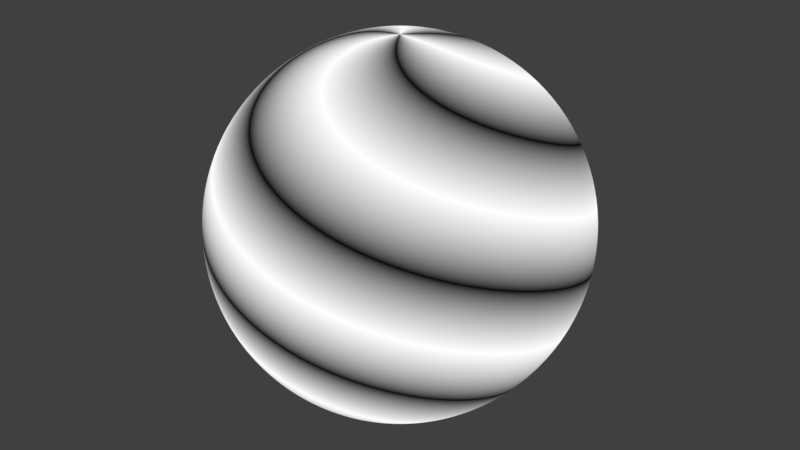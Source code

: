 # Source: spiral-fragment-shader.blend  (saved by Blender 2.78.4; exported with 4.5.12 LTS)
import bpy
from mathutils import Matrix  # noqa: F401  (used for matrix-valued properties, if any)

bpy.ops.wm.read_factory_settings(use_empty=True)
scene = bpy.context.scene
scene.name = 'Scene'

# ---- collections
col_collection_1 = bpy.data.collections.new('Collection 1'); scene.collection.children.link(col_collection_1)

# ---- materials (node trees are filled in below, after node groups)
mat_material = bpy.data.materials.new('Material')
mat_material.alpha_threshold = 0.0
mat_material.roughness = 0.5
mat_material.line_color = (0.0, 0.0, 0.0, 1.0)

# ---- node groups
ng_spiral_bands = bpy.data.node_groups.new('Spiral Bands', 'ShaderNodeTree')
_s = ng_spiral_bands.interface.new_socket(name='Saw', in_out='OUTPUT', socket_type='NodeSocketFloat')
_s.min_value = 0.0
_s.max_value = 0.0
_s = ng_spiral_bands.interface.new_socket(name='Sine', in_out='OUTPUT', socket_type='NodeSocketFloat')
_s.min_value = 0.0
_s.max_value = 0.0
_s = ng_spiral_bands.interface.new_socket(name='Band Number', in_out='INPUT', socket_type='NodeSocketFloat')
_s.default_value = 0.5
_s.min_value = -1e+04
_s.max_value = 1e+04
_s = ng_spiral_bands.interface.new_socket(name='Slope', in_out='INPUT', socket_type='NodeSocketFloat')
_s.default_value = 0.5
_s.min_value = -1e+04
_s.max_value = 1e+04
_s = ng_spiral_bands.interface.new_socket(name='Offset', in_out='INPUT', socket_type='NodeSocketFloat')
_s.default_value = 6.63
_s.min_value = -1e+04
_s.max_value = 1e+04
_N = ng_spiral_bands.nodes; _L = ng_spiral_bands.links
n0 = _N.new('ShaderNodeMath'); n0.name = 'Math.015'; n0.location = (80, 30)
n1 = _N.new('ShaderNodeMath'); n1.name = 'Math.019'; n1.location = (260, 30)
n2 = _N.new('ShaderNodeSeparateXYZ'); n2.name = 'Separate XYZ'; n2.location = (-880, 30)
n3 = _N.new('ShaderNodeMath'); n3.name = 'Math.001'; n3.location = (-720, 30)
n3.operation = 'DIVIDE'
n4 = _N.new('ShaderNodeMath'); n4.name = 'Math'; n4.location = (-560, 30)
n4.operation = 'ARCTANGENT'
n5 = _N.new('ShaderNodeMath'); n5.name = 'Math.004'; n5.location = (-400, 30)
n5.operation = 'ABSOLUTE'
n6 = _N.new('ShaderNodeMath'); n6.name = 'Math.011'; n6.location = (-240, 30)
n6.operation = 'MULTIPLY'
n7 = _N.new('ShaderNodeMath'); n7.name = 'Math.010'; n7.location = (-80, 30)
n8 = _N.new('ShaderNodeMath'); n8.name = 'Math.020'; n8.location = (420, 30)
n8.operation = 'DIVIDE'
n9 = _N.new('ShaderNodeMath'); n9.name = 'Math.024'; n9.location = (580, 30)
n9.operation = 'MULTIPLY'
n10 = _N.new('ShaderNodeMath'); n10.name = 'Math.007'; n10.location = (900, 30)
n10.operation = 'MULTIPLY'
n11 = _N.new('ShaderNodeMath'); n11.name = 'Math.002'; n11.location = (-720, -130)
n11.operation = 'DIVIDE'
n12 = _N.new('ShaderNodeMath'); n12.name = 'Math.003'; n12.location = (-560, -130)
n12.operation = 'ARCTANGENT'
n13 = _N.new('ShaderNodeMath'); n13.name = 'Math.005'; n13.location = (-400, -130)
n13.operation = 'ABSOLUTE'
n14 = _N.new('ShaderNodeMath'); n14.name = 'Math.013'; n14.location = (-240, -130)
n14.operation = 'MULTIPLY'
n15 = _N.new('ShaderNodeMath'); n15.name = 'Math.021'; n15.location = (-80, -130)
n15.operation = 'MULTIPLY'
n15.inputs[1].default_value = 4.0
n16 = _N.new('ShaderNodeMath'); n16.name = 'Math.009'; n16.location = (-880, -130)
n16.operation = 'DIVIDE'
n16.inputs[0].default_value = 11.0
n16.inputs[1].default_value = 7.0
n17 = _N.new('ShaderNodeMath'); n17.name = 'Math.018'; n17.location = (80, 190)
n17.operation = 'MULTIPLY'
n17.inputs[1].default_value = 2.0
n18 = _N.new('ShaderNodeMath'); n18.name = 'Math.016'; n18.location = (-720, 190)
n18.operation = 'LESS_THAN'
n18.inputs[1].default_value = 0.0
n19 = _N.new('ShaderNodeMath'); n19.name = 'Math.017'; n19.location = (-560, 190)
n19.operation = 'MULTIPLY'
n20 = _N.new('ShaderNodeMath'); n20.name = 'Math.006'; n20.location = (-400, 190)
n20.operation = 'GREATER_THAN'
n20.inputs[1].default_value = 0.0
n21 = _N.new('ShaderNodeMath'); n21.name = 'Math.012'; n21.location = (-240, 190)
n21.operation = 'LESS_THAN'
n21.inputs[1].default_value = 0.0
n22 = _N.new('ShaderNodeMath'); n22.name = 'Math.014'; n22.location = (-80, 190)
n22.operation = 'MULTIPLY'
n23 = _N.new('ShaderNodeTexCoord'); n23.name = 'Texture Coordinate'; n23.location = (-1060, 110)
n24 = _N.new('ShaderNodeMath'); n24.name = 'Math.022'; n24.location = (740, 190)
n24.operation = 'ROUND'
n24.inputs[1].default_value = 1.0
n25 = _N.new('ShaderNodeMath'); n25.name = 'Math.025'; n25.location = (420, -130)
n25.operation = 'ROUND'
n25.inputs[1].default_value = 1.0
n26 = _N.new('ShaderNodeMath'); n26.name = 'Math.008'; n26.location = (1060, 30)
n26.operation = 'MODULO'
n26.inputs[1].default_value = 1.0
n27 = _N.new('ShaderNodeMath'); n27.name = 'Math.026'; n27.location = (1220, -20)
n27.operation = 'SUBTRACT'
n28 = _N.new('NodeGroupOutput'); n28.name = 'Group Output'; n28.location = (1800, 60)
n29 = _N.new('ShaderNodeMath'); n29.name = 'Math.027'; n29.location = (1380, -20)
n29.operation = 'MULTIPLY'
n29.inputs[1].default_value = 2.0
n30 = _N.new('ShaderNodeMath'); n30.name = 'Math.028'; n30.location = (1540, -20)
n30.operation = 'ABSOLUTE'
n30.inputs[1].default_value = 2.0
n31 = _N.new('ShaderNodeMath'); n31.name = 'Math.023'; n31.location = (740, 30)
n32 = _N.new('ShaderNodeSeparateXYZ'); n32.name = 'Separate XYZ.001'; n32.location = (260, 150)
n33 = _N.new('ShaderNodeMath'); n33.name = 'Math.029'; n33.location = (420, 180)
n34 = _N.new('NodeGroupInput'); n34.name = 'Group Input'; n34.location = (-1260, 0)
_L.new(n2.outputs[0], n3.inputs[0])
_L.new(n23.outputs[3], n2.inputs[0])
_L.new(n3.outputs[0], n4.inputs[0])
_L.new(n2.outputs[1], n3.inputs[1])
_L.new(n11.outputs[0], n12.inputs[0])
_L.new(n2.outputs[1], n11.inputs[0])
_L.new(n2.outputs[0], n11.inputs[1])
_L.new(n12.outputs[0], n13.inputs[0])
_L.new(n4.outputs[0], n5.inputs[0])
_L.new(n3.outputs[0], n20.inputs[0])
_L.new(n13.outputs[0], n14.inputs[0])
_L.new(n5.outputs[0], n6.inputs[0])
_L.new(n3.outputs[0], n21.inputs[0])
_L.new(n21.outputs[0], n6.inputs[1])
_L.new(n20.outputs[0], n14.inputs[1])
_L.new(n6.outputs[0], n7.inputs[0])
_L.new(n14.outputs[0], n7.inputs[1])
_L.new(n21.outputs[0], n22.inputs[0])
_L.new(n16.outputs[0], n22.inputs[1])
_L.new(n22.outputs[0], n0.inputs[1])
_L.new(n7.outputs[0], n0.inputs[0])
_L.new(n18.outputs[0], n19.inputs[0])
_L.new(n2.outputs[1], n18.inputs[0])
_L.new(n19.outputs[0], n17.inputs[0])
_L.new(n16.outputs[0], n19.inputs[1])
_L.new(n0.outputs[0], n1.inputs[0])
_L.new(n17.outputs[0], n1.inputs[1])
_L.new(n1.outputs[0], n8.inputs[0])
_L.new(n16.outputs[0], n15.inputs[0])
_L.new(n15.outputs[0], n8.inputs[1])
_L.new(n23.outputs[0], n32.inputs[0])
_L.new(n10.outputs[0], n26.inputs[0])
_L.new(n31.outputs[0], n10.inputs[0])
_L.new(n8.outputs[0], n9.inputs[0])
_L.new(n26.outputs[0], n28.inputs[0])
_L.new(n24.outputs[0], n10.inputs[1])
_L.new(n9.outputs[0], n31.inputs[1])
_L.new(n25.outputs[0], n9.inputs[1])
_L.new(n34.outputs[0], n24.inputs[0])
_L.new(n34.outputs[1], n25.inputs[0])
_L.new(n26.outputs[0], n27.inputs[0])
_L.new(n27.outputs[0], n29.inputs[0])
_L.new(n29.outputs[0], n30.inputs[0])
_L.new(n30.outputs[0], n28.inputs[1])
_L.new(n32.outputs[2], n33.inputs[0])
_L.new(n33.outputs[0], n31.inputs[0])
_L.new(n34.outputs[2], n33.inputs[1])
n28.is_active_output = True

# ---- material node trees
mat_material.use_nodes = True; mat_material.node_tree.nodes.clear()
_N = mat_material.node_tree.nodes; _L = mat_material.node_tree.links
n0 = _N.new('ShaderNodeOutputMaterial'); n0.name = 'Material Output'; n0.location = (240, 100)
n1 = _N.new('ShaderNodeEmission'); n1.name = 'Emission Viewer'; n1.location = (240, 140)
n1.label = 'Viewer'
n1.hide = True
n2 = _N.new('ShaderNodeGroup'); n2.name = 'Group'; n2.location = (0, 160)
n2.node_tree = ng_spiral_bands
n2.inputs[0].default_value = 3.0
n2.inputs[1].default_value = 1.0
n2.inputs[2].default_value = 0.0
_L.new(n1.outputs[0], n0.inputs[0])
_L.new(n2.outputs[1], n1.inputs[0])
n0.is_active_output = True

# ---- world
world_world = bpy.data.worlds.new('World'); scene.world = world_world
world_world.color = (0.05088, 0.05088, 0.05088)
world_world.use_sun_shadow = False
world_world.sun_shadow_jitter_overblur = 0.0
world_world.cycles.sampling_method = 'MANUAL'

# ---- meshes
me_sphere = bpy.data.meshes.new('Sphere')
me_sphere.from_pydata([(0.3928, 0.5879, 0.7071), (0.4619, 0.6913, 0.5556), (0.5133, 0.7682, 0.3827), (0.5449, 0.8155, 0.1951), (0.5556, 0.8315, 7.55e-08), (0.5449, 0.8155, -0.1951), (0.5133, 0.7682, -0.3827), (0.4619, 0.6913, -0.5556), (0.3928, 0.5879, -0.7071), (0.3087, 0.4619, -0.8315), (0.2126, 0.3182, -0.9239), (0.1084, 0.1622, -0.9808), (0.0, -3.258e-07, -1.0), (0.07466, 0.1802, -0.9808), (0.1464, 0.3536, -0.9239), (0.2126, 0.5133, -0.8315), (0.2706, 0.6533, -0.7071), (0.3182, 0.7682, -0.5556), (0.3536, 0.8536, -0.3827), (0.3753, 0.9061, -0.1951), (0.3827, 0.9239, 7.55e-08), (0.3753, 0.9061, 0.1951), (0.3536, 0.8536, 0.3827), (0.3182, 0.7682, 0.5556), (0.2706, 0.6533, 0.7071), (0.2126, 0.5133, 0.8315), (0.1464, 0.3536, 0.9239), (0.07466, 0.1802, 0.9808), (0.03806, 0.1913, 0.9808), (0.07466, 0.3753, 0.9239), (0.1084, 0.5449, 0.8315), (0.1379, 0.6935, 0.7071), (0.1622, 0.8155, 0.5556), (0.1802, 0.9061, 0.3827), (0.1913, 0.9619, 0.1951), (0.1951, 0.9808, 7.55e-08), (0.1913, 0.9619, -0.1951), (0.1802, 0.9061, -0.3827), (0.1622, 0.8155, -0.5556), (0.1379, 0.6935, -0.7071), (0.1084, 0.5449, -0.8315), (0.07466, 0.3753, -0.9239), (0.03806, 0.1913, -0.9808), (0.3087, 0.4619, 0.8315), (0.2126, 0.3182, 0.9239), (0.1084, 0.1622, 0.9808), (0.5, 0.5, 0.7071), (0.5879, 0.5879, 0.5556), (0.6533, 0.6533, 0.3827), (0.6935, 0.6935, 0.1951), (0.7071, 0.7071, 7.55e-08), (0.6935, 0.6935, -0.1951), (0.6533, 0.6533, -0.3827), (0.5879, 0.5879, -0.5556), (0.5, 0.5, -0.7071), (0.3928, 0.3928, -0.8315), (0.2706, 0.2706, -0.9239), (0.1379, 0.1379, -0.9808), (0.3928, 0.3928, 0.8315), (0.2706, 0.2706, 0.9239), (0.1379, 0.1379, 0.9808), (0.5879, 0.3928, 0.7071), (0.6913, 0.4619, 0.5556), (0.7682, 0.5133, 0.3827), (0.8155, 0.5449, 0.1951), (0.8315, 0.5556, 7.55e-08), (0.8155, 0.5449, -0.1951), (0.7682, 0.5133, -0.3827), (0.6913, 0.4619, -0.5556), (0.5879, 0.3928, -0.7071), (0.4619, 0.3087, -0.8315), (0.3182, 0.2126, -0.9239), (0.1622, 0.1084, -0.9808), (0.4619, 0.3087, 0.8315), (0.3182, 0.2126, 0.9239), (0.1622, 0.1084, 0.9808), (0.6533, 0.2706, 0.7071), (0.7682, 0.3182, 0.5556), (0.8536, 0.3536, 0.3827), (0.9061, 0.3753, 0.1951), (0.9239, 0.3827, 7.55e-08), (0.9061, 0.3753, -0.1951), (0.8536, 0.3536, -0.3827), (0.7682, 0.3182, -0.5556), (0.6533, 0.2706, -0.7071), (0.5133, 0.2126, -0.8315), (0.3536, 0.1464, -0.9239), (0.1802, 0.07466, -0.9808), (0.5133, 0.2126, 0.8315), (0.3536, 0.1464, 0.9239), (0.1802, 0.07466, 0.9808), (0.6935, 0.1379, 0.7071), (0.8155, 0.1622, 0.5556), (0.9061, 0.1802, 0.3827), (0.9619, 0.1913, 0.1951), (0.9808, 0.1951, 7.55e-08), (0.9619, 0.1913, -0.1951), (0.9061, 0.1802, -0.3827), (0.8155, 0.1622, -0.5556), (0.6935, 0.1379, -0.7071), (0.5449, 0.1084, -0.8315), (0.3753, 0.07466, -0.9239), (0.1913, 0.03806, -0.9808), (0.5449, 0.1084, 0.8315), (0.3753, 0.07466, 0.9239), (0.1913, 0.03806, 0.9808), (0.7071, -3.192e-07, 0.7071), (0.8315, -3.341e-07, 0.5556), (0.9239, -2.745e-07, 0.3827), (0.9808, -3.937e-07, 0.1951), (1.0, -3.788e-07, 7.55e-08), (0.9808, -3.937e-07, -0.1951), (0.9239, -2.298e-07, -0.3827), (0.8315, -3.341e-07, -0.5556), (0.7071, -3.192e-07, -0.7071), (0.5556, -3.415e-07, -0.8315), (0.3827, -3.043e-07, -0.9239), (0.1951, -3.08e-07, -0.9808), (0.5556, -3.117e-07, 0.8315), (0.3827, -3.192e-07, 0.9239), (0.1951, -3.266e-07, 0.9808), (0.6935, -0.138, 0.7071), (0.8155, -0.1622, 0.5556), (0.9061, -0.1802, 0.3827), (0.9619, -0.1913, 0.1951), (0.9808, -0.1951, 7.55e-08), (0.9619, -0.1913, -0.1951), (0.9061, -0.1802, -0.3827), (0.8155, -0.1622, -0.5556), (0.6935, -0.138, -0.7071), (0.5449, -0.1084, -0.8315), (0.3753, -0.07466, -0.9239), (0.1913, -0.03806, -0.9808), (0.5449, -0.1084, 0.8315), (0.3753, -0.07466, 0.9239), (0.1913, -0.03806, 0.9808), (0.6533, -0.2706, 0.7071), (0.7682, -0.3182, 0.5556), (0.8536, -0.3536, 0.3827), (0.9061, -0.3753, 0.1951), (0.9239, -0.3827, 7.55e-08), (0.9061, -0.3753, -0.1951), (0.8536, -0.3536, -0.3827), (0.7682, -0.3182, -0.5556), (0.6533, -0.2706, -0.7071), (0.5133, -0.2126, -0.8315), (0.3536, -0.1464, -0.9239), (0.1802, -0.07466, -0.9808), (0.5133, -0.2126, 0.8315), (0.3536, -0.1464, 0.9239), (0.1802, -0.07466, 0.9808), (0.5879, -0.3928, 0.7071), (0.6913, -0.4619, 0.5556), (0.7682, -0.5133, 0.3827), (0.8155, -0.5449, 0.1951), (0.8315, -0.5556, 7.55e-08), (0.8155, -0.5449, -0.1951), (0.7682, -0.5133, -0.3827), (0.6913, -0.4619, -0.5556), (0.5879, -0.3928, -0.7071), (0.4619, -0.3087, -0.8315), (0.3182, -0.2126, -0.9239), (0.1622, -0.1084, -0.9808), (0.4619, -0.3087, 0.8315), (0.3182, -0.2126, 0.9239), (0.1622, -0.1084, 0.9808), (0.5, -0.5, 0.7071), (0.5879, -0.5879, 0.5556), (0.6533, -0.6533, 0.3827), (0.6935, -0.6935, 0.1951), (0.7071, -0.7071, 7.55e-08), (0.6935, -0.6935, -0.1951), (0.6533, -0.6533, -0.3827), (0.5879, -0.5879, -0.5556), (0.5, -0.5, -0.7071), (0.3928, -0.3928, -0.8315), (0.2706, -0.2706, -0.9239), (0.1379, -0.138, -0.9808), (0.3928, -0.3928, 0.8315), (0.2706, -0.2706, 0.9239), (0.1379, -0.138, 0.9808), (0.3928, -0.5879, 0.7071), (0.4619, -0.6913, 0.5556), (0.5133, -0.7682, 0.3827), (0.5449, -0.8155, 0.1951), (0.5556, -0.8315, 7.55e-08), (0.5449, -0.8155, -0.1951), (0.5133, -0.7682, -0.3827), (0.4619, -0.6913, -0.5556), (0.3928, -0.5879, -0.7071), (0.3087, -0.4619, -0.8315), (0.2126, -0.3182, -0.9239), (0.1084, -0.1622, -0.9808), (0.3087, -0.4619, 0.8315), (0.2126, -0.3182, 0.9239), (0.1084, -0.1622, 0.9808), (0.2706, -0.6533, 0.7071), (0.3182, -0.7682, 0.5556), (0.3536, -0.8536, 0.3827), (0.3753, -0.9061, 0.1951), (0.3827, -0.9239, 7.55e-08), (0.3753, -0.9061, -0.1951), (0.3536, -0.8536, -0.3827), (0.3182, -0.7682, -0.5556), (0.2706, -0.6533, -0.7071), (0.2126, -0.5133, -0.8315), (0.1464, -0.3536, -0.9239), (0.07466, -0.1802, -0.9808), (0.2126, -0.5133, 0.8315), (0.1464, -0.3536, 0.9239), (0.07466, -0.1802, 0.9808), (0.1379, -0.6935, 0.7071), (0.1622, -0.8155, 0.5556), (0.1802, -0.9061, 0.3827), (0.1913, -0.9619, 0.1951), (0.1951, -0.9808, 7.55e-08), (0.1913, -0.9619, -0.1951), (0.1802, -0.9061, -0.3827), (0.1622, -0.8155, -0.5556), (0.1379, -0.6935, -0.7071), (0.1084, -0.5449, -0.8315), (0.07466, -0.3753, -0.9239), (0.03806, -0.1913, -0.9808), (0.1084, -0.5449, 0.8315), (0.07466, -0.3753, 0.9239), (0.03806, -0.1913, 0.9808), (-2.584e-08, -0.7071, 0.7071), (-8.544e-08, -0.8315, 0.5556), (6.357e-08, -0.9239, 0.3827), (-8.544e-08, -0.9808, 0.1951), (-1.003e-07, -1.0, 7.55e-08), (-8.544e-08, -0.9808, -0.1951), (6.357e-08, -0.9239, -0.3827), (-8.544e-08, -0.8315, -0.5556), (-2.584e-08, -0.7071, -0.7071), (-1.094e-08, -0.5556, -0.8315), (3.964e-09, -0.3827, -0.9239), (3.964e-09, -0.1951, -0.9808), (2.632e-08, -0.5556, 0.8315), (4.122e-08, -0.3827, 0.9239), (-7.212e-09, -0.1951, 0.9808), (-0.1379, -0.6935, 0.7071), (-0.1622, -0.8155, 0.5556), (-0.1802, -0.9061, 0.3827), (-0.1913, -0.9619, 0.1951), (-0.1951, -0.9808, 7.55e-08), (-0.1913, -0.9619, -0.1951), (-0.1802, -0.9061, -0.3827), (-0.1622, -0.8155, -0.5556), (-0.1379, -0.6935, -0.7071), (-0.1084, -0.5449, -0.8315), (-0.07466, -0.3753, -0.9239), (-0.03806, -0.1913, -0.9808), (-0.1084, -0.5449, 0.8315), (-0.07466, -0.3753, 0.9239), (-0.03806, -0.1913, 0.9808), (-0.2706, -0.6533, 0.7071), (-0.3182, -0.7682, 0.5556), (-0.3536, -0.8536, 0.3827), (-0.3753, -0.9061, 0.1951), (-0.3827, -0.9239, 7.55e-08), (-0.3753, -0.9061, -0.1951), (-0.3536, -0.8536, -0.3827), (-0.3182, -0.7682, -0.5556), (-0.2706, -0.6533, -0.7071), (-0.2126, -0.5133, -0.8315), (-0.1464, -0.3536, -0.9239), (-0.07466, -0.1802, -0.9808), (-0.2126, -0.5133, 0.8315), (-0.1464, -0.3536, 0.9239), (-0.07466, -0.1802, 0.9808), (-1.247e-07, -6.269e-07, 1.0), (-0.3928, -0.5879, 0.7071), (-0.4619, -0.6913, 0.5556), (-0.5133, -0.7682, 0.3827), (-0.5449, -0.8155, 0.1951), (-0.5556, -0.8315, 7.55e-08), (-0.5449, -0.8155, -0.1951), (-0.5133, -0.7682, -0.3827), (-0.4619, -0.6913, -0.5556), (-0.3928, -0.5879, -0.7071), (-0.3087, -0.4619, -0.8315), (-0.2126, -0.3182, -0.9239), (-0.1084, -0.1622, -0.9808), (-0.3087, -0.4619, 0.8315), (-0.2126, -0.3182, 0.9239), (-0.1084, -0.1622, 0.9808), (-0.5, -0.5, 0.7071), (-0.5879, -0.5879, 0.5556), (-0.6533, -0.6533, 0.3827), (-0.6935, -0.6935, 0.1951), (-0.7071, -0.7071, 7.55e-08), (-0.6935, -0.6935, -0.1951), (-0.6533, -0.6533, -0.3827), (-0.5879, -0.5879, -0.5556), (-0.5, -0.5, -0.7071), (-0.3928, -0.3928, -0.8315), (-0.2706, -0.2706, -0.9239), (-0.1379, -0.1379, -0.9808), (-0.3928, -0.3928, 0.8315), (-0.2706, -0.2706, 0.9239), (-0.1379, -0.138, 0.9808), (-0.5879, -0.3928, 0.7071), (-0.6913, -0.4619, 0.5556), (-0.7682, -0.5133, 0.3827), (-0.8155, -0.5449, 0.1951), (-0.8315, -0.5556, 7.55e-08), (-0.8155, -0.5449, -0.1951), (-0.7682, -0.5133, -0.3827), (-0.6913, -0.4619, -0.5556), (-0.5879, -0.3928, -0.7071), (-0.4619, -0.3087, -0.8315), (-0.3182, -0.2126, -0.9239), (-0.1622, -0.1084, -0.9808), (-0.4619, -0.3087, 0.8315), (-0.3182, -0.2126, 0.9239), (-0.1622, -0.1084, 0.9808), (-0.6533, -0.2706, 0.7071), (-0.7682, -0.3182, 0.5556), (-0.8536, -0.3536, 0.3827), (-0.9061, -0.3753, 0.1951), (-0.9239, -0.3827, 7.55e-08), (-0.9061, -0.3753, -0.1951), (-0.8536, -0.3536, -0.3827), (-0.7682, -0.3182, -0.5556), (-0.6533, -0.2706, -0.7071), (-0.5133, -0.2126, -0.8315), (-0.3536, -0.1464, -0.9239), (-0.1802, -0.07466, -0.9808), (-0.5133, -0.2126, 0.8315), (-0.3536, -0.1464, 0.9239), (-0.1802, -0.07466, 0.9808), (-0.6935, -0.1379, 0.7071), (-0.8155, -0.1622, 0.5556), (-0.9061, -0.1802, 0.3827), (-0.9619, -0.1913, 0.1951), (-0.9808, -0.1951, 7.55e-08), (-0.9619, -0.1913, -0.1951), (-0.9061, -0.1802, -0.3827), (-0.8155, -0.1622, -0.5556), (-0.6935, -0.1379, -0.7071), (-0.5449, -0.1084, -0.8315), (-0.3753, -0.07466, -0.9239), (-0.1913, -0.03806, -0.9808), (-0.5449, -0.1084, 0.8315), (-0.3753, -0.07466, 0.9239), (-0.1913, -0.03806, 0.9808), (-0.7071, -1.851e-07, 0.7071), (-0.8315, -1.404e-07, 0.5556), (-0.9239, -3.192e-07, 0.3827), (-0.9808, -9.567e-08, 0.1951), (-1.0, -1.404e-07, 7.55e-08), (-0.9808, -9.567e-08, -0.1951), (-0.9239, -3.192e-07, -0.3827), (-0.8315, -1.404e-07, -0.5556), (-0.7071, -1.851e-07, -0.7071), (-0.5556, -2.596e-07, -0.8315), (-0.3827, -2.521e-07, -0.9239), (-0.1951, -3.155e-07, -0.9808), (-0.5556, -2.819e-07, 0.8315), (-0.3827, -2.819e-07, 0.9239), (-0.1951, -3.117e-07, 0.9808), (-0.6935, 0.1379, 0.7071), (-0.8155, 0.1622, 0.5556), (-0.9061, 0.1802, 0.3827), (-0.9619, 0.1913, 0.1951), (-0.9808, 0.1951, 7.55e-08), (-0.9619, 0.1913, -0.1951), (-0.9061, 0.1802, -0.3827), (-0.8155, 0.1622, -0.5556), (-0.6935, 0.1379, -0.7071), (-0.5449, 0.1084, -0.8315), (-0.3753, 0.07466, -0.9239), (-0.1913, 0.03806, -0.9808), (-0.5449, 0.1084, 0.8315), (-0.3753, 0.07466, 0.9239), (-0.1913, 0.03806, 0.9808), (-0.6533, 0.2706, 0.7071), (-0.7682, 0.3182, 0.5556), (-0.8536, 0.3536, 0.3827), (-0.9061, 0.3753, 0.1951), (-0.9239, 0.3827, 7.55e-08), (-0.9061, 0.3753, -0.1951), (-0.8536, 0.3536, -0.3827), (-0.7682, 0.3182, -0.5556), (-0.6533, 0.2706, -0.7071), (-0.5133, 0.2126, -0.8315), (-0.3536, 0.1464, -0.9239), (-0.1802, 0.07466, -0.9808), (-0.5133, 0.2126, 0.8315), (-0.3536, 0.1464, 0.9239), (-0.1802, 0.07466, 0.9808), (-0.5879, 0.3928, 0.7071), (-0.6913, 0.4619, 0.5556), (-0.7682, 0.5133, 0.3827), (-0.8155, 0.5449, 0.1951), (-0.8315, 0.5556, 7.55e-08), (-0.8155, 0.5449, -0.1951), (-0.7682, 0.5133, -0.3827), (-0.6913, 0.4619, -0.5556), (-0.5879, 0.3928, -0.7071), (-0.4619, 0.3087, -0.8315), (-0.3182, 0.2126, -0.9239), (-0.1622, 0.1084, -0.9808), (-0.4619, 0.3087, 0.8315), (-0.3182, 0.2126, 0.9239), (-0.1622, 0.1084, 0.9808), (-0.5, 0.5, 0.7071), (-0.5879, 0.5879, 0.5556), (-0.6533, 0.6533, 0.3827), (-0.6935, 0.6935, 0.1951), (-0.7071, 0.7071, 7.55e-08), (-0.6935, 0.6935, -0.1951), (-0.6533, 0.6533, -0.3827), (-0.5879, 0.5879, -0.5556), (-0.5, 0.5, -0.7071), (-0.3928, 0.3928, -0.8315), (-0.2706, 0.2706, -0.9239), (-0.1379, 0.1379, -0.9808), (-0.3928, 0.3928, 0.8315), (-0.2706, 0.2706, 0.9239), (-0.1379, 0.1379, 0.9808), (-0.3928, 0.5879, 0.7071), (-0.4619, 0.6913, 0.5556), (-0.5133, 0.7682, 0.3827), (-0.5449, 0.8155, 0.1951), (-0.5556, 0.8315, 7.55e-08), (-0.5449, 0.8155, -0.1951), (-0.5133, 0.7682, -0.3827), (-0.4619, 0.6913, -0.5556), (-0.3928, 0.5879, -0.7071), (-0.3087, 0.4619, -0.8315), (-0.2126, 0.3182, -0.9239), (-0.1084, 0.1622, -0.9808), (-0.3087, 0.4619, 0.8315), (-0.2126, 0.3182, 0.9239), (-0.1084, 0.1622, 0.9808), (-0.2706, 0.6533, 0.7071), (-0.3182, 0.7682, 0.5556), (-0.3536, 0.8536, 0.3827), (-0.3753, 0.9061, 0.1951), (-0.3827, 0.9239, 7.55e-08), (-0.3753, 0.9061, -0.1951), (-0.3536, 0.8536, -0.3827), (-0.3182, 0.7682, -0.5556), (-0.2706, 0.6533, -0.7071), (-0.2126, 0.5133, -0.8315), (-0.1464, 0.3536, -0.9239), (-0.07466, 0.1802, -0.9808), (-0.2126, 0.5133, 0.8315), (-0.1464, 0.3536, 0.9239), (-0.07466, 0.1802, 0.9808), (-0.1379, 0.6935, 0.7071), (-0.1622, 0.8155, 0.5556), (-0.1802, 0.9061, 0.3827), (-0.1913, 0.9619, 0.1951), (-0.1951, 0.9808, 7.55e-08), (-0.1913, 0.9619, -0.1951), (-0.1802, 0.9061, -0.3827), (-0.1622, 0.8155, -0.5556), (-0.1379, 0.6935, -0.7071), (-0.1084, 0.5449, -0.8315), (-0.07466, 0.3753, -0.9239), (-0.03806, 0.1913, -0.9808), (-0.1084, 0.5449, 0.8315), (-0.07466, 0.3753, 0.9239), (-0.03806, 0.1913, 0.9808), (1.53e-07, 0.7071, 0.7071), (2.722e-07, 0.8315, 0.5556), (6.357e-08, 0.9239, 0.3827), (2.573e-07, 0.9808, 0.1951), (2.722e-07, 1.0, 7.55e-08), (2.573e-07, 0.9808, -0.1951), (6.357e-08, 0.9239, -0.3827), (2.722e-07, 0.8315, -0.5556), (1.53e-07, 0.7071, -0.7071), (1.232e-07, 0.5556, -0.8315), (7.847e-08, 0.3827, -0.9239), (1.514e-08, 0.1951, -0.9808), (1.083e-07, 0.5556, 0.8315), (7.847e-08, 0.3827, 0.9239), (3.749e-08, 0.1951, 0.9808)], [], [(30, 29, 26, 25), (22, 23, 1, 2), (33, 32, 23, 22), (29, 28, 27, 26), (15, 16, 8, 9), (34, 33, 22, 21), (39, 38, 17, 16), (41, 40, 15, 14), (28, 271, 27), (38, 37, 18, 17), (12, 42, 13), (36, 35, 20, 19), (42, 41, 14, 13), (40, 39, 16, 15), (32, 31, 24, 23), (35, 34, 21, 20), (31, 30, 25, 24), (470, 469, 33, 34), (37, 36, 19, 18), (478, 477, 41, 42), (479, 480, 29, 30), (473, 472, 36, 37), (476, 475, 39, 40), (471, 470, 34, 35), (480, 481, 28, 29), (472, 471, 35, 36), (467, 479, 30, 31), (481, 271, 28), (12, 478, 42), (477, 476, 40, 41), (468, 467, 31, 32), (474, 473, 37, 38), (475, 474, 38, 39), (469, 468, 32, 33), (12, 13, 11), (27, 271, 45), (21, 22, 2, 3), (18, 19, 5, 6), (14, 15, 9, 10), (16, 17, 7, 8), (26, 27, 45, 44), (17, 18, 6, 7), (20, 21, 3, 4), (19, 20, 4, 5), (23, 24, 0, 1), (25, 26, 44, 43), (24, 25, 43, 0), (13, 14, 10, 11), (1, 0, 46, 47), (11, 10, 56, 57), (3, 2, 48, 49), (5, 4, 50, 51), (4, 3, 49, 50), (10, 9, 55, 56), (43, 44, 59, 58), (6, 5, 51, 52), (8, 7, 53, 54), (12, 11, 57), (45, 271, 60), (2, 1, 47, 48), (44, 45, 60, 59), (0, 43, 58, 46), (7, 6, 52, 53), (9, 8, 54, 55), (49, 48, 63, 64), (12, 57, 72), (50, 49, 64, 65), (59, 60, 75, 74), (52, 51, 66, 67), (53, 52, 67, 68), (48, 47, 62, 63), (55, 54, 69, 70), (46, 58, 73, 61), (57, 56, 71, 72), (51, 50, 65, 66), (60, 271, 75), (56, 55, 70, 71), (58, 59, 74, 73), (47, 46, 61, 62), (54, 53, 68, 69), (61, 73, 88, 76), (72, 71, 86, 87), (66, 65, 80, 81), (75, 271, 90), (71, 70, 85, 86), (73, 74, 89, 88), (62, 61, 76, 77), (69, 68, 83, 84), (64, 63, 78, 79), (12, 72, 87), (65, 64, 79, 80), (74, 75, 90, 89), (67, 66, 81, 82), (68, 67, 82, 83), (63, 62, 77, 78), (70, 69, 84, 85), (12, 87, 102), (80, 79, 94, 95), (89, 90, 105, 104), (82, 81, 96, 97), (83, 82, 97, 98), (78, 77, 92, 93), (85, 84, 99, 100), (76, 88, 103, 91), (87, 86, 101, 102), (81, 80, 95, 96), (90, 271, 105), (86, 85, 100, 101), (88, 89, 104, 103), (77, 76, 91, 92), (84, 83, 98, 99), (79, 78, 93, 94), (102, 101, 116, 117), (96, 95, 110, 111), (105, 271, 120), (101, 100, 115, 116), (103, 104, 119, 118), (92, 91, 106, 107), (99, 98, 113, 114), (94, 93, 108, 109), (12, 102, 117), (95, 94, 109, 110), (104, 105, 120, 119), (97, 96, 111, 112), (98, 97, 112, 113), (93, 92, 107, 108), (100, 99, 114, 115), (91, 103, 118, 106), (110, 109, 124, 125), (119, 120, 135, 134), (112, 111, 126, 127), (113, 112, 127, 128), (108, 107, 122, 123), (115, 114, 129, 130), (106, 118, 133, 121), (117, 116, 131, 132), (111, 110, 125, 126), (120, 271, 135), (116, 115, 130, 131), (118, 119, 134, 133), (107, 106, 121, 122), (114, 113, 128, 129), (109, 108, 123, 124), (12, 117, 132), (126, 125, 140, 141), (135, 271, 150), (131, 130, 145, 146), (133, 134, 149, 148), (122, 121, 136, 137), (129, 128, 143, 144), (124, 123, 138, 139), (12, 132, 147), (125, 124, 139, 140), (134, 135, 150, 149), (127, 126, 141, 142), (128, 127, 142, 143), (123, 122, 137, 138), (130, 129, 144, 145), (121, 133, 148, 136), (132, 131, 146, 147), (149, 150, 165, 164), (142, 141, 156, 157), (143, 142, 157, 158), (138, 137, 152, 153), (145, 144, 159, 160), (136, 148, 163, 151), (147, 146, 161, 162), (141, 140, 155, 156), (150, 271, 165), (146, 145, 160, 161), (148, 149, 164, 163), (137, 136, 151, 152), (144, 143, 158, 159), (139, 138, 153, 154), (12, 147, 162), (140, 139, 154, 155), (165, 271, 180), (161, 160, 175, 176), (163, 164, 179, 178), (152, 151, 166, 167), (159, 158, 173, 174), (154, 153, 168, 169), (12, 162, 177), (155, 154, 169, 170), (164, 165, 180, 179), (157, 156, 171, 172), (158, 157, 172, 173), (153, 152, 167, 168), (160, 159, 174, 175), (151, 163, 178, 166), (162, 161, 176, 177), (156, 155, 170, 171), (172, 171, 186, 187), (173, 172, 187, 188), (168, 167, 182, 183), (175, 174, 189, 190), (166, 178, 193, 181), (177, 176, 191, 192), (171, 170, 185, 186), (180, 271, 195), (176, 175, 190, 191), (178, 179, 194, 193), (167, 166, 181, 182), (174, 173, 188, 189), (169, 168, 183, 184), (12, 177, 192), (170, 169, 184, 185), (179, 180, 195, 194), (193, 194, 209, 208), (182, 181, 196, 197), (189, 188, 203, 204), (184, 183, 198, 199), (12, 192, 207), (185, 184, 199, 200), (194, 195, 210, 209), (187, 186, 201, 202), (188, 187, 202, 203), (183, 182, 197, 198), (190, 189, 204, 205), (181, 193, 208, 196), (192, 191, 206, 207), (186, 185, 200, 201), (195, 271, 210), (191, 190, 205, 206), (198, 197, 212, 213), (205, 204, 219, 220), (196, 208, 223, 211), (207, 206, 221, 222), (201, 200, 215, 216), (210, 271, 225), (206, 205, 220, 221), (208, 209, 224, 223), (197, 196, 211, 212), (204, 203, 218, 219), (199, 198, 213, 214), (12, 207, 222), (200, 199, 214, 215), (209, 210, 225, 224), (202, 201, 216, 217), (203, 202, 217, 218), (219, 218, 233, 234), (214, 213, 228, 229), (12, 222, 237), (215, 214, 229, 230), (224, 225, 240, 239), (217, 216, 231, 232), (218, 217, 232, 233), (213, 212, 227, 228), (220, 219, 234, 235), (211, 223, 238, 226), (222, 221, 236, 237), (216, 215, 230, 231), (225, 271, 240), (221, 220, 235, 236), (223, 224, 239, 238), (212, 211, 226, 227), (235, 234, 249, 250), (226, 238, 253, 241), (237, 236, 251, 252), (231, 230, 245, 246), (240, 271, 255), (236, 235, 250, 251), (238, 239, 254, 253), (227, 226, 241, 242), (234, 233, 248, 249), (229, 228, 243, 244), (12, 237, 252), (230, 229, 244, 245), (239, 240, 255, 254), (232, 231, 246, 247), (233, 232, 247, 248), (228, 227, 242, 243), (244, 243, 258, 259), (12, 252, 267), (245, 244, 259, 260), (254, 255, 270, 269), (247, 246, 261, 262), (248, 247, 262, 263), (243, 242, 257, 258), (250, 249, 264, 265), (241, 253, 268, 256), (252, 251, 266, 267), (246, 245, 260, 261), (255, 271, 270), (251, 250, 265, 266), (253, 254, 269, 268), (242, 241, 256, 257), (249, 248, 263, 264), (256, 268, 284, 272), (267, 266, 282, 283), (261, 260, 276, 277), (270, 271, 286), (266, 265, 281, 282), (268, 269, 285, 284), (257, 256, 272, 273), (264, 263, 279, 280), (259, 258, 274, 275), (12, 267, 283), (260, 259, 275, 276), (269, 270, 286, 285), (262, 261, 277, 278), (263, 262, 278, 279), (258, 257, 273, 274), (265, 264, 280, 281), (12, 283, 298), (276, 275, 290, 291), (285, 286, 301, 300), (278, 277, 292, 293), (279, 278, 293, 294), (274, 273, 288, 289), (281, 280, 295, 296), (272, 284, 299, 287), (283, 282, 297, 298), (277, 276, 291, 292), (286, 271, 301), (282, 281, 296, 297), (284, 285, 300, 299), (273, 272, 287, 288), (280, 279, 294, 295), (275, 274, 289, 290), (298, 297, 312, 313), (292, 291, 306, 307), (301, 271, 316), (297, 296, 311, 312), (299, 300, 315, 314), (288, 287, 302, 303), (295, 294, 309, 310), (290, 289, 304, 305), (12, 298, 313), (291, 290, 305, 306), (300, 301, 316, 315), (293, 292, 307, 308), (294, 293, 308, 309), (289, 288, 303, 304), (296, 295, 310, 311), (287, 299, 314, 302), (306, 305, 320, 321), (315, 316, 331, 330), (308, 307, 322, 323), (309, 308, 323, 324), (304, 303, 318, 319), (311, 310, 325, 326), (302, 314, 329, 317), (313, 312, 327, 328), (307, 306, 321, 322), (316, 271, 331), (312, 311, 326, 327), (314, 315, 330, 329), (303, 302, 317, 318), (310, 309, 324, 325), (305, 304, 319, 320), (12, 313, 328), (322, 321, 336, 337), (331, 271, 346), (327, 326, 341, 342), (329, 330, 345, 344), (318, 317, 332, 333), (325, 324, 339, 340), (320, 319, 334, 335), (12, 328, 343), (321, 320, 335, 336), (330, 331, 346, 345), (323, 322, 337, 338), (324, 323, 338, 339), (319, 318, 333, 334), (326, 325, 340, 341), (317, 329, 344, 332), (328, 327, 342, 343), (338, 337, 352, 353), (339, 338, 353, 354), (334, 333, 348, 349), (341, 340, 355, 356), (332, 344, 359, 347), (343, 342, 357, 358), (337, 336, 351, 352), (346, 271, 361), (342, 341, 356, 357), (344, 345, 360, 359), (333, 332, 347, 348), (340, 339, 354, 355), (335, 334, 349, 350), (12, 343, 358), (336, 335, 350, 351), (345, 346, 361, 360), (357, 356, 371, 372), (359, 360, 375, 374), (348, 347, 362, 363), (355, 354, 369, 370), (350, 349, 364, 365), (12, 358, 373), (351, 350, 365, 366), (360, 361, 376, 375), (353, 352, 367, 368), (354, 353, 368, 369), (349, 348, 363, 364), (356, 355, 370, 371), (347, 359, 374, 362), (358, 357, 372, 373), (352, 351, 366, 367), (361, 271, 376), (369, 368, 383, 384), (364, 363, 378, 379), (371, 370, 385, 386), (362, 374, 389, 377), (373, 372, 387, 388), (367, 366, 381, 382), (376, 271, 391), (372, 371, 386, 387), (374, 375, 390, 389), (363, 362, 377, 378), (370, 369, 384, 385), (365, 364, 379, 380), (12, 373, 388), (366, 365, 380, 381), (375, 376, 391, 390), (368, 367, 382, 383), (378, 377, 392, 393), (385, 384, 399, 400), (380, 379, 394, 395), (12, 388, 403), (381, 380, 395, 396), (390, 391, 406, 405), (383, 382, 397, 398), (384, 383, 398, 399), (379, 378, 393, 394), (386, 385, 400, 401), (377, 389, 404, 392), (388, 387, 402, 403), (382, 381, 396, 397), (391, 271, 406), (387, 386, 401, 402), (389, 390, 405, 404), (394, 393, 408, 409), (401, 400, 415, 416), (392, 404, 419, 407), (403, 402, 417, 418), (397, 396, 411, 412), (406, 271, 421), (402, 401, 416, 417), (404, 405, 420, 419), (393, 392, 407, 408), (400, 399, 414, 415), (395, 394, 409, 410), (12, 403, 418), (396, 395, 410, 411), (405, 406, 421, 420), (398, 397, 412, 413), (399, 398, 413, 414), (415, 414, 429, 430), (410, 409, 424, 425), (12, 418, 433), (411, 410, 425, 426), (420, 421, 436, 435), (413, 412, 427, 428), (414, 413, 428, 429), (409, 408, 423, 424), (416, 415, 430, 431), (407, 419, 434, 422), (418, 417, 432, 433), (412, 411, 426, 427), (421, 271, 436), (417, 416, 431, 432), (419, 420, 435, 434), (408, 407, 422, 423), (431, 430, 445, 446), (422, 434, 449, 437), (433, 432, 447, 448), (427, 426, 441, 442), (436, 271, 451), (432, 431, 446, 447), (434, 435, 450, 449), (423, 422, 437, 438), (430, 429, 444, 445), (425, 424, 439, 440), (12, 433, 448), (426, 425, 440, 441), (435, 436, 451, 450), (428, 427, 442, 443), (429, 428, 443, 444), (424, 423, 438, 439), (440, 439, 454, 455), (12, 448, 463), (441, 440, 455, 456), (450, 451, 466, 465), (443, 442, 457, 458), (444, 443, 458, 459), (439, 438, 453, 454), (446, 445, 460, 461), (437, 449, 464, 452), (448, 447, 462, 463), (442, 441, 456, 457), (451, 271, 466), (447, 446, 461, 462), (449, 450, 465, 464), (438, 437, 452, 453), (445, 444, 459, 460), (452, 464, 479, 467), (463, 462, 477, 478), (457, 456, 471, 472), (466, 271, 481), (462, 461, 476, 477), (464, 465, 480, 479), (453, 452, 467, 468), (460, 459, 474, 475), (455, 454, 469, 470), (12, 463, 478), (456, 455, 470, 471), (465, 466, 481, 480), (458, 457, 472, 473), (459, 458, 473, 474), (454, 453, 468, 469), (461, 460, 475, 476)])
me_sphere.polygons.foreach_set('use_smooth', [True] * 512)
me_sphere.materials.append(mat_material)
me_sphere.use_remesh_preserve_volume = False
me_sphere.use_remesh_preserve_attributes = False
me_sphere.use_mirror_vertex_groups = False
me_sphere.update()

# ---- objects
ob_sphere = bpy.data.objects.new('Sphere', me_sphere)

# ---- transforms, parenting, visibility, modifiers, constraints
ob_sphere.location = (0.0, 0.0, 0.0)
ob_sphere.lineart.crease_threshold = 0.0
_m = ob_sphere.modifiers.new('Subsurf', 'SUBSURF')
_m.uv_smooth = 'PRESERVE_CORNERS'
_m.quality = 2
_m.levels = 2
_m.show_only_control_edges = False

# ---- collection membership
col_collection_1.objects.link(ob_sphere)

# ---- scene / render settings (as saved in the file)
scene.frame_start = 1; scene.frame_end = 250; scene.frame_set(1)
scene.render.engine = 'CYCLES'
scene.render.resolution_percentage = 50
scene.render.dither_intensity = 0.0
scene.cycles.use_denoising = False
scene.cycles.samples = 128
scene.cycles.sampling_pattern = 'TABULATED_SOBOL'
scene.cycles.use_adaptive_sampling = False
scene.cycles.use_light_tree = False
scene.cycles.blur_glossy = 0.0
scene.cycles.sample_clamp_indirect = 0.0
scene.view_settings.view_transform = 'Standard'
bpy.context.view_layer.update()

# ---- added for rendering (the .blend has no active camera): camera
cam_auto = bpy.data.cameras.new('AutoCamera')
cam_auto.lens = 50.0
cam_auto.sensor_width = 36.0
cam_auto.clip_end = 1000.0
ob_auto_camera = bpy.data.objects.new('AutoCamera', cam_auto)
scene.collection.objects.link(ob_auto_camera)
ob_auto_camera.location = (3.20507, -3.84609, 2.56406)
ob_auto_camera.rotation_euler = (1.09748, -7.21219e-08, 0.694738)
scene.camera = ob_auto_camera
bpy.context.view_layer.update()
